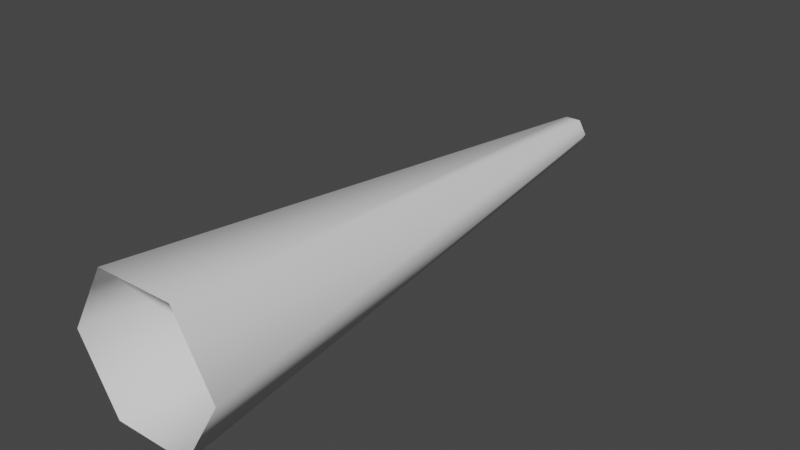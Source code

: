 # Source: light_cone.blend  (saved by Blender 3.6.13; exported with 4.5.12 LTS)
import bpy
from mathutils import Matrix  # noqa: F401  (used for matrix-valued properties, if any)

bpy.ops.wm.read_factory_settings(use_empty=True)
scene = bpy.context.scene
scene.name = 'Scene'

# ---- collections
col_collection = bpy.data.collections.new('Collection'); scene.collection.children.link(col_collection)

# ---- world
world_world = bpy.data.worlds.new('World'); scene.world = world_world
world_world.use_nodes = True; world_world.node_tree.nodes.clear()
_N = world_world.node_tree.nodes; _L = world_world.node_tree.links
n0 = _N.new('ShaderNodeOutputWorld'); n0.name = 'World Output'; n0.location = (300, 300)
n1 = _N.new('ShaderNodeBackground'); n1.name = 'Background'; n1.location = (10, 300)
n1.inputs[0].default_value = (0.05088, 0.05088, 0.05088, 1.0)
_L.new(n1.outputs[0], n0.inputs[0])
n0.is_active_output = True
world_world.color = (0.05088, 0.05088, 0.05088)
world_world.use_sun_shadow = False
world_world.sun_shadow_jitter_overblur = 0.0

# ---- meshes
me_cylinder = bpy.data.meshes.new('Cylinder')
me_cylinder.from_pydata([(0.02053, 1.149, -9.254), (0.02053, 0.2404, -0.7314), (1.015, 0.5744, -9.254), (0.2287, 0.1202, -0.7314), (1.015, -0.5744, -9.254), (0.2287, -0.1202, -0.7314), (0.02053, -1.149, -9.254), (0.02053, -0.2404, -0.7314), (-0.9744, -0.5744, -9.254), (-0.1876, -0.1202, -0.7314), (-0.9744, 0.5744, -9.254), (-0.1876, 0.1202, -0.7314)], [], [(0, 1, 3, 2), (2, 3, 5, 4), (4, 5, 7, 6), (6, 7, 9, 8), (8, 9, 11, 10), (10, 11, 1, 0)])
me_cylinder.polygons.foreach_set('use_smooth', [True] * 6)
_uv = me_cylinder.uv_layers.new(name='UVMap')
_uv.uv.foreach_set('vector', [1.0, 0.5, 1.0, 1.0, 0.8333, 1.0, 0.8333, 0.5, 0.8333, 0.5, 0.8333, 1.0, 0.6667, 1.0, 0.6667, 0.5, 0.6667, 0.5, 0.6667, 1.0, 0.5, 1.0, 0.5, 0.5, 0.5, 0.5, 0.5, 1.0, 0.3333, 1.0, 0.3333, 0.5, 0.3333, 0.5, 0.3333, 1.0, 0.1667, 1.0, 0.1667, 0.5, 0.1667, 0.5, 0.1667, 1.0, -8.941e-08, 1.0, -8.941e-08, 0.5])
me_cylinder.update()

# ---- objects
ob_light_cone = bpy.data.objects.new('light_cone', me_cylinder)

# ---- transforms, parenting, visibility, modifiers, constraints
ob_light_cone.location = (0.0, 0.0, 0.0)
ob_light_cone.rotation_euler = (-1.571, 1.571, 0.0)

# ---- collection membership
col_collection.objects.link(ob_light_cone)

# ---- scene / render settings (as saved in the file)
scene.frame_start = 1; scene.frame_end = 250; scene.frame_set(1)
scene.render.engine = 'BLENDER_EEVEE_NEXT'
scene.cycles.sampling_pattern = 'TABULATED_SOBOL'
scene.view_settings.view_transform = 'Filmic'
bpy.context.view_layer.update()

# ---- added for rendering (the .blend has no active camera and no usable light): camera, sun
cam_auto = bpy.data.cameras.new('AutoCamera')
cam_auto.lens = 50.0
cam_auto.sensor_width = 36.0
cam_auto.clip_end = 1000.0
ob_auto_camera = bpy.data.objects.new('AutoCamera', cam_auto)
scene.collection.objects.link(ob_auto_camera)
ob_auto_camera.location = (8.37166, -15.0386, 6.67679)
ob_auto_camera.rotation_euler = (1.09748, -7.21219e-08, 0.694738)
scene.camera = ob_auto_camera
light_auto_sun = bpy.data.lights.new('AutoSun', 'SUN')
light_auto_sun.energy = 3.0
light_auto_sun.angle = 0.0523599
ob_auto_sun = bpy.data.objects.new('AutoSun', light_auto_sun)
scene.collection.objects.link(ob_auto_sun)
ob_auto_sun.rotation_euler = (0.872665, 0.174533, 0.523599)
bpy.context.view_layer.update()

